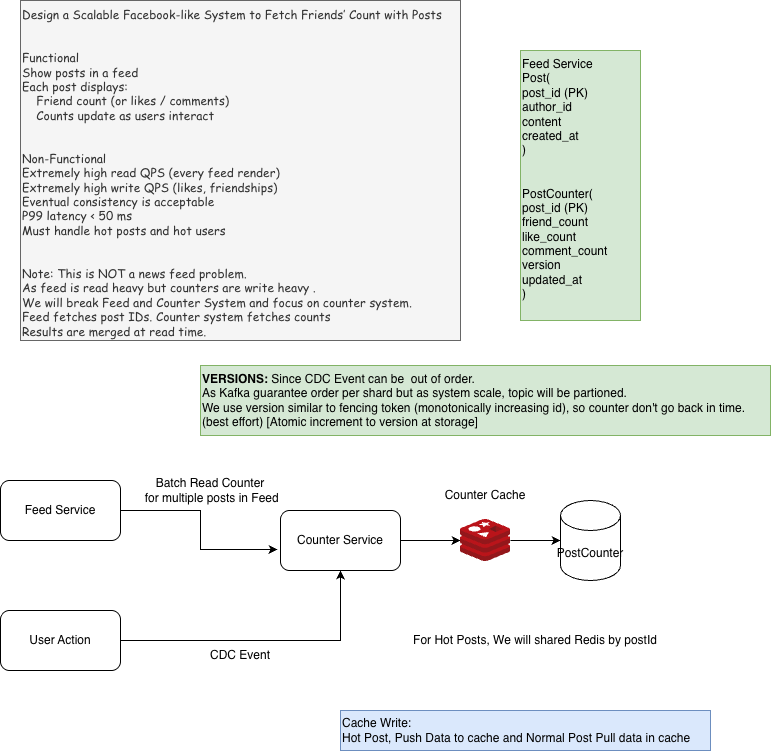

The diagram above was exported from draw.io. Its source (the exported page's mxGraphModel, read from the mxfile embedded in the PNG):
<mxGraphModel dx="976" dy="589" grid="1" gridSize="10" guides="1" tooltips="1" connect="1" arrows="1" fold="1" page="1" pageScale="1" pageWidth="827" pageHeight="1169" math="0" shadow="0">
  <root>
    <mxCell id="0" />
    <mxCell id="1" parent="0" />
    <mxCell id="juIdRk5AQsDoz-bPlLgz-1" parent="1" style="text;whiteSpace=wrap;fillColor=#f5f5f5;fontColor=#333333;strokeColor=#666666;fontFamily=Comic Sans MS;" value="Design a Scalable Facebook-like System to Fetch Friends’ Count with Posts&#10;&#10;&#10;Functional&#10;Show posts in a feed&#10;Each post displays:&#10;    Friend count (or likes / comments)&#10;    Counts update as users interact&#10;&#10;&#10;Non-Functional&#10;Extremely high read QPS (every feed render)&#10;Extremely high write QPS (likes, friendships)&#10;Eventual consistency is acceptable&#10;P99 latency &lt; 50 ms&#10;Must handle hot posts and hot users&#10;&#10;&#10;Note: This is NOT a news feed problem.&#10;As feed is read heavy but counters are write heavy .&#10;We will break Feed and Counter System and focus on counter system.&#10;Feed fetches post IDs. Counter system fetches counts&#10;Results are merged at read time." vertex="1">
      <mxGeometry height="340" width="440" x="60" y="90" as="geometry" />
    </mxCell>
    <mxCell id="juIdRk5AQsDoz-bPlLgz-2" parent="1" style="text;whiteSpace=wrap;fillColor=#d5e8d4;strokeColor=#82b366;fontStyle=0" value="Feed Service&#10;Post(&#10;post_id (PK)&#10;author_id&#10;content&#10;created_at&#10;)&#10;&#10;&#10;PostCounter(&#10;post_id (PK)&#10;friend_count&#10;like_count&#10;comment_count&#10;version&#10;updated_at&#10;)" vertex="1">
      <mxGeometry height="270" width="120" x="560" y="140" as="geometry" />
    </mxCell>
    <mxCell id="juIdRk5AQsDoz-bPlLgz-3" parent="1" style="rounded=1;whiteSpace=wrap;html=1;" value="Feed Service" vertex="1">
      <mxGeometry height="60" width="120" x="40" y="570" as="geometry" />
    </mxCell>
    <mxCell id="juIdRk5AQsDoz-bPlLgz-7" edge="1" parent="1" source="juIdRk5AQsDoz-bPlLgz-6" style="edgeStyle=orthogonalEdgeStyle;rounded=0;orthogonalLoop=1;jettySize=auto;html=1;" target="juIdRk5AQsDoz-bPlLgz-5">
      <mxGeometry relative="1" as="geometry" />
    </mxCell>
    <mxCell id="juIdRk5AQsDoz-bPlLgz-4" parent="1" style="rounded=1;whiteSpace=wrap;html=1;" value="Counter Service" vertex="1">
      <mxGeometry height="60" width="120" x="320" y="600" as="geometry" />
    </mxCell>
    <mxCell id="juIdRk5AQsDoz-bPlLgz-5" parent="1" style="shape=cylinder3;whiteSpace=wrap;html=1;boundedLbl=1;backgroundOutline=1;size=15;" value="PostCounter" vertex="1">
      <mxGeometry height="80" width="60" x="600" y="590" as="geometry" />
    </mxCell>
    <mxCell id="juIdRk5AQsDoz-bPlLgz-8" edge="1" parent="1" source="juIdRk5AQsDoz-bPlLgz-4" style="edgeStyle=orthogonalEdgeStyle;rounded=0;orthogonalLoop=1;jettySize=auto;html=1;" target="juIdRk5AQsDoz-bPlLgz-6" value="">
      <mxGeometry relative="1" as="geometry">
        <mxPoint x="440" y="630" as="sourcePoint" />
        <mxPoint x="600" y="630" as="targetPoint" />
      </mxGeometry>
    </mxCell>
    <mxCell id="juIdRk5AQsDoz-bPlLgz-6" parent="1" style="image;sketch=0;aspect=fixed;html=1;points=[];align=center;fontSize=12;image=img/lib/mscae/Cache_Redis_Product.svg;" value="" vertex="1">
      <mxGeometry height="42" width="50" x="500" y="609" as="geometry" />
    </mxCell>
    <mxCell id="juIdRk5AQsDoz-bPlLgz-10" edge="1" parent="1" source="juIdRk5AQsDoz-bPlLgz-9" style="edgeStyle=orthogonalEdgeStyle;rounded=0;orthogonalLoop=1;jettySize=auto;html=1;entryX=0.5;entryY=1;entryDx=0;entryDy=0;" target="juIdRk5AQsDoz-bPlLgz-4">
      <mxGeometry relative="1" as="geometry" />
    </mxCell>
    <mxCell id="juIdRk5AQsDoz-bPlLgz-9" parent="1" style="rounded=1;whiteSpace=wrap;html=1;" value="User Action" vertex="1">
      <mxGeometry height="60" width="120" x="40" y="700" as="geometry" />
    </mxCell>
    <mxCell id="juIdRk5AQsDoz-bPlLgz-11" parent="1" style="text;html=1;whiteSpace=wrap;strokeColor=none;fillColor=none;align=center;verticalAlign=middle;rounded=0;autosize=1;resizable=0;" value="CDC Event" vertex="1">
      <mxGeometry height="30" width="80" x="240" y="730" as="geometry" />
    </mxCell>
    <mxCell id="juIdRk5AQsDoz-bPlLgz-12" parent="1" style="text;html=1;whiteSpace=wrap;strokeColor=none;fillColor=none;align=center;verticalAlign=middle;rounded=0;autosize=1;resizable=0;" value="For Hot Posts, We will shared Redis by postId" vertex="1">
      <mxGeometry height="30" width="270" x="440" y="715" as="geometry" />
    </mxCell>
    <mxCell id="juIdRk5AQsDoz-bPlLgz-13" parent="1" style="text;html=1;whiteSpace=wrap;strokeColor=none;fillColor=none;align=center;verticalAlign=middle;rounded=0;autosize=1;resizable=0;" value="Counter Cache" vertex="1">
      <mxGeometry height="30" width="100" x="475" y="570" as="geometry" />
    </mxCell>
    <mxCell id="juIdRk5AQsDoz-bPlLgz-14" edge="1" parent="1" source="juIdRk5AQsDoz-bPlLgz-3" style="edgeStyle=orthogonalEdgeStyle;rounded=0;orthogonalLoop=1;jettySize=auto;html=1;entryX=-0.025;entryY=0.65;entryDx=0;entryDy=0;entryPerimeter=0;" target="juIdRk5AQsDoz-bPlLgz-4">
      <mxGeometry relative="1" as="geometry" />
    </mxCell>
    <mxCell id="juIdRk5AQsDoz-bPlLgz-15" parent="1" style="text;html=1;whiteSpace=wrap;strokeColor=none;fillColor=none;align=center;verticalAlign=middle;rounded=0;autosize=1;resizable=0;" value="Batch Read Counter&lt;br&gt;&amp;nbsp;for multiple posts in Feed" vertex="1">
      <mxGeometry height="40" width="160" x="170" y="560" as="geometry" />
    </mxCell>
    <mxCell id="juIdRk5AQsDoz-bPlLgz-16" parent="1" style="text;html=1;whiteSpace=wrap;strokeColor=#82b366;fillColor=#d5e8d4;align=left;verticalAlign=middle;rounded=0;autosize=1;resizable=0;" value="&lt;b&gt;VERSIONS:&amp;nbsp;&lt;/b&gt;Since CDC Event can be&amp;nbsp; out of order.&lt;br&gt;As Kafka guarantee order per shard but as system scale, topic will be partioned.&lt;br&gt;We use version similar to fencing token (monotonically increasing id), so counter don't go back in time.&lt;br&gt;(best effort) [Atomic increment to version at storage]" vertex="1">
      <mxGeometry height="70" width="570" x="240" y="455" as="geometry" />
    </mxCell>
    <mxCell id="juIdRk5AQsDoz-bPlLgz-17" parent="1" style="text;html=1;whiteSpace=wrap;strokeColor=#6c8ebf;fillColor=#dae8fc;align=left;verticalAlign=middle;rounded=0;autosize=1;resizable=0;" value="Cache Write:&lt;br&gt;Hot Post, Push Data to cache and Normal Post Pull data in cache" vertex="1">
      <mxGeometry height="40" width="370" x="380" y="800" as="geometry" />
    </mxCell>
  </root>
</mxGraphModel>